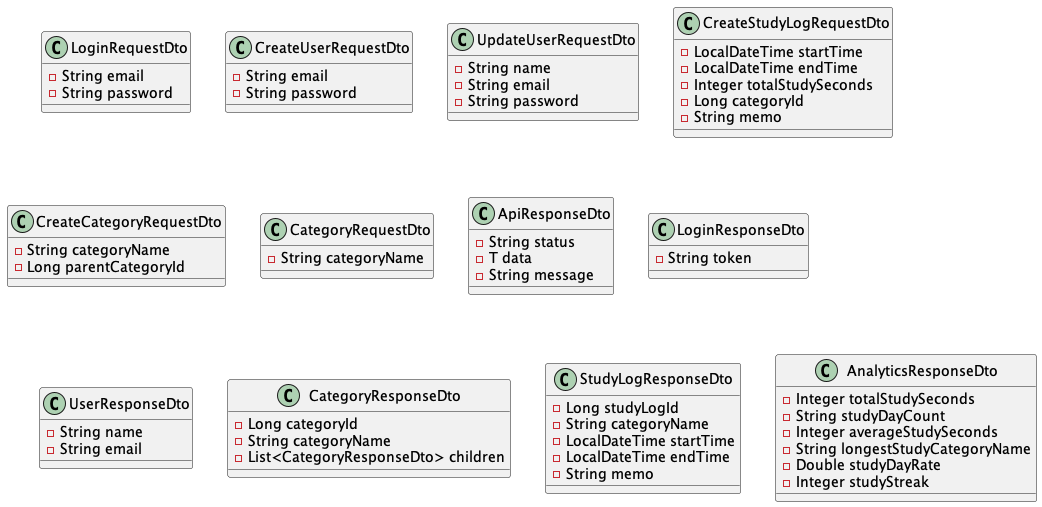

The diagram above was rendered by PlantUML. Its source (embedded in the PNG):
@startuml
class LoginRequestDto {
  - String email
  - String password
}

class CreateUserRequestDto {
  - String email
  - String password
}

class UpdateUserRequestDto {
  - String name
  - String email
  - String password
}

class CreateStudyLogRequestDto {
  - LocalDateTime startTime
  - LocalDateTime endTime
  - Integer totalStudySeconds
  - Long categoryId
  - String memo
}

class CreateCategoryRequestDto {
  - String categoryName
  - Long parentCategoryId
}

class CategoryRequestDto {
  - String categoryName
}

class ApiResponseDto {
  - String status
  - T data
  - String message
}

class LoginResponseDto {
  - String token
}

class UserResponseDto {
  - String name
  - String email
}

class CategoryResponseDto {
  - Long categoryId
  - String categoryName
  - List<CategoryResponseDto> children
}

class StudyLogResponseDto {
  - Long studyLogId
  - String categoryName
  - LocalDateTime startTime
  - LocalDateTime endTime
  - String memo
}

class AnalyticsResponseDto {
  - Integer totalStudySeconds
  - String studyDayCount
  - Integer averageStudySeconds
  - String longestStudyCategoryName
  - Double studyDayRate
  - Integer studyStreak
}
@enduml